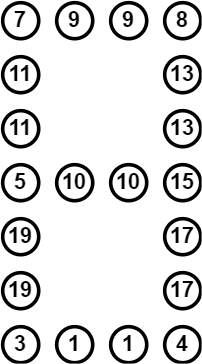

The diagram above was exported from draw.io. Its source (the exported page's mxGraphModel, read from the mxfile embedded in the PNG):
<mxGraphModel dx="524" dy="520" grid="1" gridSize="10" guides="1" tooltips="1" connect="1" arrows="1" fold="1" page="1" pageScale="1" pageWidth="827" pageHeight="1169" math="0" shadow="0">
  <root>
    <mxCell id="0" />
    <mxCell id="1" parent="0" />
    <mxCell id="cu_6fglXJ4TB1r-uAyc4-1" value="7" style="ellipse;whiteSpace=wrap;html=1;aspect=fixed;strokeWidth=2;fontStyle=1;fontSize=12;" parent="1" vertex="1">
      <mxGeometry x="280" y="150" width="20" height="20" as="geometry" />
    </mxCell>
    <mxCell id="cu_6fglXJ4TB1r-uAyc4-2" value="9" style="ellipse;whiteSpace=wrap;html=1;aspect=fixed;strokeWidth=2;fontStyle=1;fontSize=12;" parent="1" vertex="1">
      <mxGeometry x="310" y="150" width="20" height="20" as="geometry" />
    </mxCell>
    <mxCell id="cu_6fglXJ4TB1r-uAyc4-4" value="8" style="ellipse;whiteSpace=wrap;html=1;aspect=fixed;strokeWidth=2;fontStyle=1;fontSize=12;" parent="1" vertex="1">
      <mxGeometry x="370" y="150" width="20" height="20" as="geometry" />
    </mxCell>
    <mxCell id="cu_6fglXJ4TB1r-uAyc4-6" value="11" style="ellipse;whiteSpace=wrap;html=1;aspect=fixed;strokeWidth=2;fontStyle=1;fontSize=12;" parent="1" vertex="1">
      <mxGeometry x="280" y="180" width="20" height="20" as="geometry" />
    </mxCell>
    <mxCell id="cu_6fglXJ4TB1r-uAyc4-7" value="5" style="ellipse;whiteSpace=wrap;html=1;aspect=fixed;strokeWidth=2;fontStyle=1;fontSize=12;" parent="1" vertex="1">
      <mxGeometry x="280" y="240" width="20" height="20" as="geometry" />
    </mxCell>
    <mxCell id="cu_6fglXJ4TB1r-uAyc4-8" value="10" style="ellipse;whiteSpace=wrap;html=1;aspect=fixed;strokeWidth=2;fontStyle=1;fontSize=12;" parent="1" vertex="1">
      <mxGeometry x="310" y="240" width="20" height="20" as="geometry" />
    </mxCell>
    <mxCell id="cu_6fglXJ4TB1r-uAyc4-10" value="15" style="ellipse;whiteSpace=wrap;html=1;aspect=fixed;strokeWidth=2;fontStyle=1;fontSize=12;" parent="1" vertex="1">
      <mxGeometry x="370" y="240" width="20" height="20" as="geometry" />
    </mxCell>
    <mxCell id="cu_6fglXJ4TB1r-uAyc4-12" value="13" style="ellipse;whiteSpace=wrap;html=1;aspect=fixed;strokeWidth=2;fontStyle=1;fontSize=12;" parent="1" vertex="1">
      <mxGeometry x="370" y="180" width="20" height="20" as="geometry" />
    </mxCell>
    <mxCell id="cu_6fglXJ4TB1r-uAyc4-13" value="19" style="ellipse;whiteSpace=wrap;html=1;aspect=fixed;strokeWidth=2;fontStyle=1;fontSize=12;" parent="1" vertex="1">
      <mxGeometry x="280" y="270" width="20" height="20" as="geometry" />
    </mxCell>
    <mxCell id="cu_6fglXJ4TB1r-uAyc4-14" value="19" style="ellipse;whiteSpace=wrap;html=1;aspect=fixed;strokeWidth=2;fontStyle=1;fontSize=12;" parent="1" vertex="1">
      <mxGeometry x="280" y="300" width="20" height="20" as="geometry" />
    </mxCell>
    <mxCell id="cu_6fglXJ4TB1r-uAyc4-15" value="3" style="ellipse;whiteSpace=wrap;html=1;aspect=fixed;strokeWidth=2;fontStyle=1;fontSize=12;" parent="1" vertex="1">
      <mxGeometry x="280" y="330" width="20" height="20" as="geometry" />
    </mxCell>
    <mxCell id="cu_6fglXJ4TB1r-uAyc4-16" value="1" style="ellipse;whiteSpace=wrap;html=1;aspect=fixed;strokeWidth=2;fontStyle=1;fontSize=12;" parent="1" vertex="1">
      <mxGeometry x="310" y="330" width="20" height="20" as="geometry" />
    </mxCell>
    <mxCell id="cu_6fglXJ4TB1r-uAyc4-18" value="4" style="ellipse;whiteSpace=wrap;html=1;aspect=fixed;strokeWidth=2;fontStyle=1;fontSize=12;" parent="1" vertex="1">
      <mxGeometry x="370" y="330" width="20" height="20" as="geometry" />
    </mxCell>
    <mxCell id="cu_6fglXJ4TB1r-uAyc4-19" value="17" style="ellipse;whiteSpace=wrap;html=1;aspect=fixed;strokeWidth=2;fontStyle=1;fontSize=12;" parent="1" vertex="1">
      <mxGeometry x="370" y="270" width="20" height="20" as="geometry" />
    </mxCell>
    <mxCell id="cu_6fglXJ4TB1r-uAyc4-20" value="17" style="ellipse;whiteSpace=wrap;html=1;aspect=fixed;strokeWidth=2;fontStyle=1;fontSize=12;" parent="1" vertex="1">
      <mxGeometry x="370" y="300" width="20" height="20" as="geometry" />
    </mxCell>
    <mxCell id="cu_6fglXJ4TB1r-uAyc4-28" value="9" style="ellipse;whiteSpace=wrap;html=1;aspect=fixed;strokeWidth=2;fontStyle=1;fontSize=12;" parent="1" vertex="1">
      <mxGeometry x="340" y="150" width="20" height="20" as="geometry" />
    </mxCell>
    <mxCell id="cu_6fglXJ4TB1r-uAyc4-29" value="10" style="ellipse;whiteSpace=wrap;html=1;aspect=fixed;strokeWidth=2;fontStyle=1;fontSize=12;" parent="1" vertex="1">
      <mxGeometry x="340" y="240" width="20" height="20" as="geometry" />
    </mxCell>
    <mxCell id="cu_6fglXJ4TB1r-uAyc4-30" value="1" style="ellipse;whiteSpace=wrap;html=1;aspect=fixed;strokeWidth=2;fontStyle=1;fontSize=12;" parent="1" vertex="1">
      <mxGeometry x="340" y="330" width="20" height="20" as="geometry" />
    </mxCell>
    <mxCell id="cu_6fglXJ4TB1r-uAyc4-31" value="11" style="ellipse;whiteSpace=wrap;html=1;aspect=fixed;strokeWidth=2;fontStyle=1;fontSize=12;" parent="1" vertex="1">
      <mxGeometry x="280" y="210" width="20" height="20" as="geometry" />
    </mxCell>
    <mxCell id="cu_6fglXJ4TB1r-uAyc4-32" value="13" style="ellipse;whiteSpace=wrap;html=1;aspect=fixed;strokeWidth=2;fontStyle=1;fontSize=12;" parent="1" vertex="1">
      <mxGeometry x="370" y="210" width="20" height="20" as="geometry" />
    </mxCell>
  </root>
</mxGraphModel>